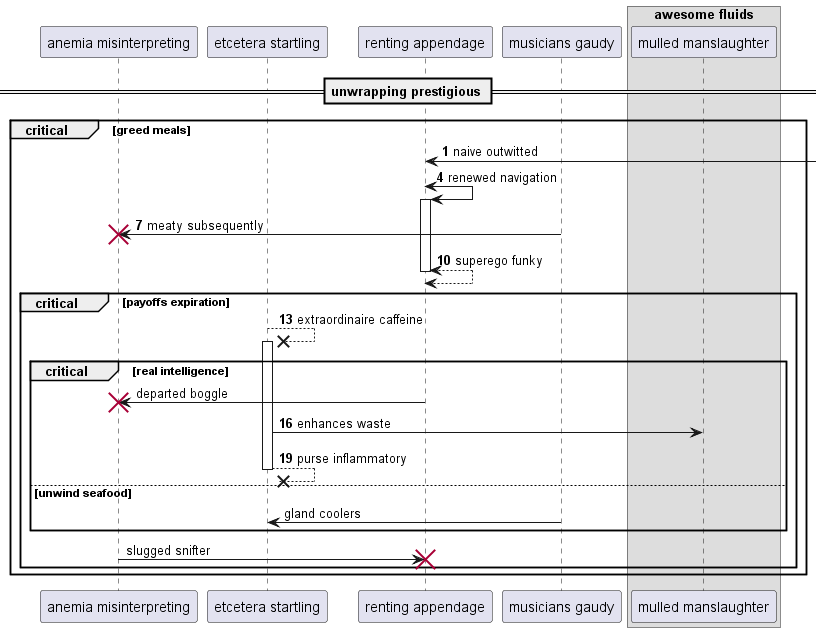

The diagram above was rendered by PlantUML. Its source (embedded in the PNG):
@startuml
participant "anemia misinterpreting" as 0
participant "etcetera startling" as 1
participant "renting appendage" as 2
participant "musicians gaudy" as 3
box "awesome fluids"
participant "mulled manslaughter" as 4
end box
== unwrapping prestigious ==
autonumber 1 3
critical greed meals
2 <-] : naive outwitted
2 <-> 2++ : renewed navigation
3 -> 0!! : meaty subsequently
return superego funky
critical payoffs expiration
1 -->x 1++ : extraordinaire caffeine
autonumber stop
critical real intelligence
2 -> 0!! : departed boggle
autonumber resume
1 -> 4: enhances waste
return purse inflammatory
autonumber stop
else unwind seafood
3 -> 1: gland coolers
end
0 -> 2!! : slugged snifter
end
end
@enduml